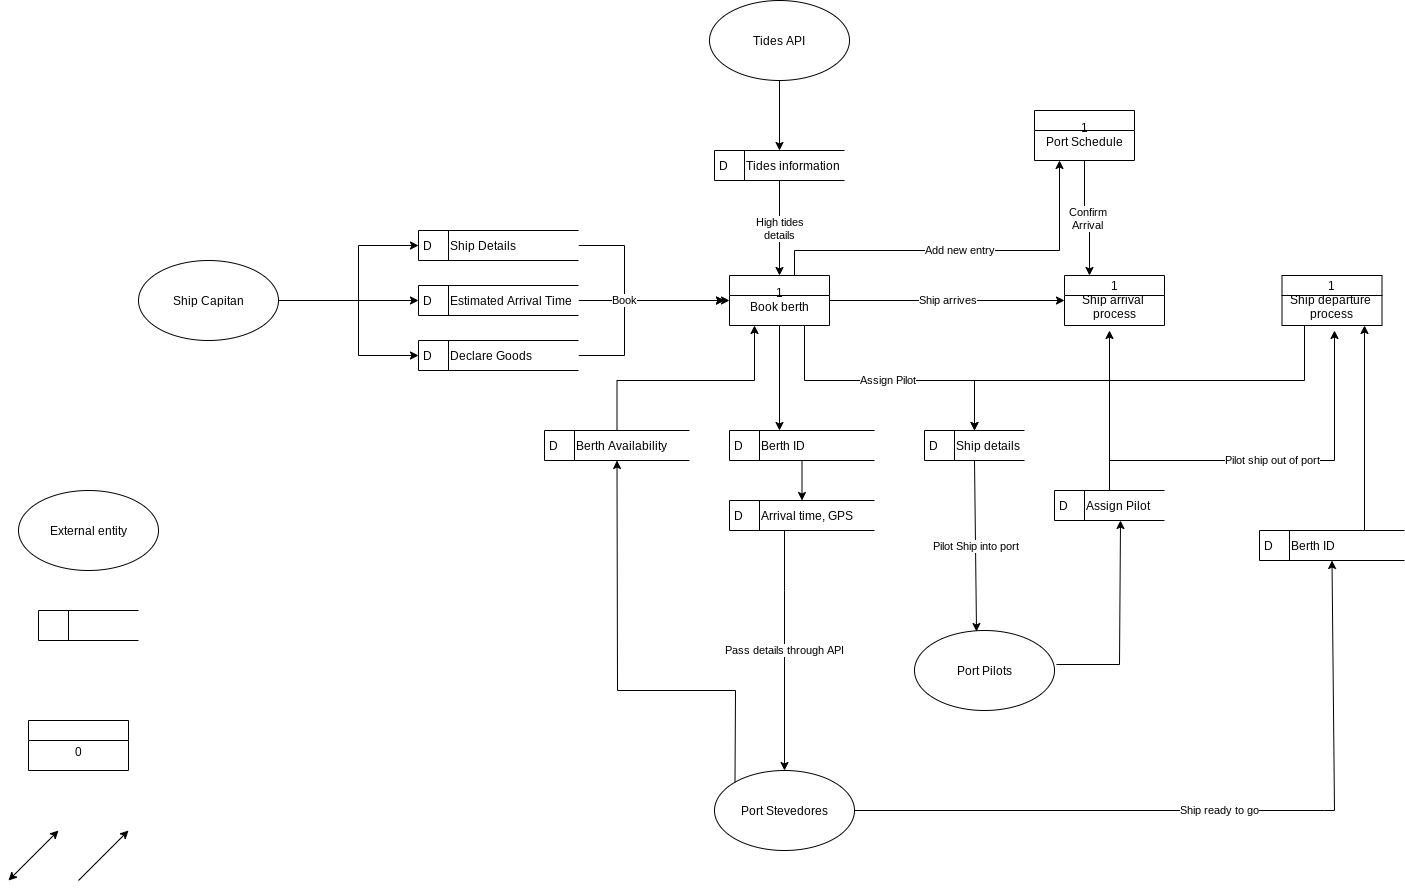

The diagram above was exported from draw.io. Its source (the exported page's mxGraphModel, read from the mxfile embedded in the PNG):
<mxGraphModel dx="1422" dy="1912" grid="1" gridSize="10" guides="1" tooltips="1" connect="1" arrows="1" fold="1" page="1" pageScale="1" pageWidth="827" pageHeight="1169" background="none" math="0" shadow="0">
  <root>
    <mxCell id="0" />
    <mxCell id="1" parent="0" />
    <mxCell id="AOvCxfXJqIO8FFr96k3R-10" value="External entity" style="ellipse;whiteSpace=wrap;html=1;" vertex="1" parent="1">
      <mxGeometry x="54" y="270" width="140" height="80" as="geometry" />
    </mxCell>
    <mxCell id="AOvCxfXJqIO8FFr96k3R-11" value="" style="html=1;dashed=0;whitespace=wrap;shape=mxgraph.dfd.dataStoreID;align=left;spacingLeft=3;points=[[0,0],[0.5,0],[1,0],[0,0.5],[1,0.5],[0,1],[0.5,1],[1,1]];" vertex="1" parent="1">
      <mxGeometry x="74" y="390" width="100" height="30" as="geometry" />
    </mxCell>
    <object label="&#10;&#10;&#10;0" placeholders="1" process="" id="AOvCxfXJqIO8FFr96k3R-12">
      <mxCell style="swimlane;fontStyle=0;childLayout=stackLayout;horizontal=1;startSize=20;fillColor=#ffffff;horizontalStack=0;resizeParent=1;resizeParentMax=0;resizeLast=0;collapsible=0;marginBottom=0;swimlaneFillColor=#ffffff;" vertex="1" parent="1">
        <mxGeometry x="64" y="500" width="100" height="50" as="geometry" />
      </mxCell>
    </object>
    <mxCell id="AOvCxfXJqIO8FFr96k3R-13" value="" style="endArrow=classic;html=1;rounded=0;" edge="1" parent="1">
      <mxGeometry width="50" height="50" relative="1" as="geometry">
        <mxPoint x="114" y="660" as="sourcePoint" />
        <mxPoint x="164" y="610" as="targetPoint" />
      </mxGeometry>
    </mxCell>
    <mxCell id="AOvCxfXJqIO8FFr96k3R-14" value="" style="endArrow=classic;startArrow=classic;html=1;rounded=0;" edge="1" parent="1">
      <mxGeometry width="50" height="50" relative="1" as="geometry">
        <mxPoint x="44" y="660" as="sourcePoint" />
        <mxPoint x="94" y="610" as="targetPoint" />
      </mxGeometry>
    </mxCell>
    <mxCell id="AOvCxfXJqIO8FFr96k3R-15" value="Tides API" style="ellipse;whiteSpace=wrap;html=1;" vertex="1" parent="1">
      <mxGeometry x="745" y="-220" width="140" height="80" as="geometry" />
    </mxCell>
    <mxCell id="AOvCxfXJqIO8FFr96k3R-54" style="edgeStyle=orthogonalEdgeStyle;rounded=0;orthogonalLoop=1;jettySize=auto;html=1;entryX=0;entryY=0.5;entryDx=0;entryDy=0;" edge="1" parent="1" source="AOvCxfXJqIO8FFr96k3R-16" target="AOvCxfXJqIO8FFr96k3R-53">
      <mxGeometry relative="1" as="geometry" />
    </mxCell>
    <mxCell id="AOvCxfXJqIO8FFr96k3R-56" style="edgeStyle=orthogonalEdgeStyle;rounded=0;orthogonalLoop=1;jettySize=auto;html=1;entryX=0;entryY=0.5;entryDx=0;entryDy=0;" edge="1" parent="1" source="AOvCxfXJqIO8FFr96k3R-16" target="AOvCxfXJqIO8FFr96k3R-55">
      <mxGeometry relative="1" as="geometry">
        <Array as="points">
          <mxPoint x="394" y="80" />
          <mxPoint x="394" y="135" />
        </Array>
      </mxGeometry>
    </mxCell>
    <mxCell id="AOvCxfXJqIO8FFr96k3R-16" value="Ship Capitan" style="ellipse;whiteSpace=wrap;html=1;" vertex="1" parent="1">
      <mxGeometry x="174" y="40" width="140" height="80" as="geometry" />
    </mxCell>
    <mxCell id="AOvCxfXJqIO8FFr96k3R-17" value="D&lt;span style=&quot;white-space: pre&quot;&gt;&#09;&lt;/span&gt;&amp;nbsp;Tides information" style="html=1;dashed=0;whitespace=wrap;shape=mxgraph.dfd.dataStoreID;align=left;spacingLeft=3;points=[[0,0],[0.5,0],[1,0],[0,0.5],[1,0.5],[0,1],[0.5,1],[1,1]];" vertex="1" parent="1">
      <mxGeometry x="750" y="-70" width="130" height="30" as="geometry" />
    </mxCell>
    <mxCell id="AOvCxfXJqIO8FFr96k3R-66" value="Add new entry" style="edgeStyle=orthogonalEdgeStyle;rounded=0;orthogonalLoop=1;jettySize=auto;html=1;entryX=0.25;entryY=1;entryDx=0;entryDy=0;" edge="1" parent="1" source="AOvCxfXJqIO8FFr96k3R-20" target="AOvCxfXJqIO8FFr96k3R-65">
      <mxGeometry relative="1" as="geometry">
        <Array as="points">
          <mxPoint x="830" y="30" />
          <mxPoint x="1095" y="30" />
        </Array>
      </mxGeometry>
    </mxCell>
    <object label="&#10;&#10;1&#10;Book berth" placeholders="1" process="" id="AOvCxfXJqIO8FFr96k3R-20">
      <mxCell style="swimlane;fontStyle=0;childLayout=stackLayout;horizontal=1;startSize=20;fillColor=#ffffff;horizontalStack=0;resizeParent=1;resizeParentMax=0;resizeLast=0;collapsible=0;marginBottom=0;swimlaneFillColor=#ffffff;" vertex="1" parent="1">
        <mxGeometry x="765" y="55" width="100" height="50" as="geometry" />
      </mxCell>
    </object>
    <mxCell id="AOvCxfXJqIO8FFr96k3R-23" value="" style="endArrow=classic;html=1;rounded=0;exitX=0.5;exitY=1;exitDx=0;exitDy=0;entryX=0.5;entryY=0;entryDx=0;entryDy=0;" edge="1" parent="1" source="AOvCxfXJqIO8FFr96k3R-15" target="AOvCxfXJqIO8FFr96k3R-17">
      <mxGeometry width="50" height="50" relative="1" as="geometry">
        <mxPoint x="1000" y="55" as="sourcePoint" />
        <mxPoint x="1050" y="5" as="targetPoint" />
      </mxGeometry>
    </mxCell>
    <mxCell id="AOvCxfXJqIO8FFr96k3R-24" value="High tides&lt;br&gt;details" style="endArrow=classic;html=1;rounded=0;exitX=0.5;exitY=1;exitDx=0;exitDy=0;entryX=0.5;entryY=0;entryDx=0;entryDy=0;" edge="1" parent="1" source="AOvCxfXJqIO8FFr96k3R-17" target="AOvCxfXJqIO8FFr96k3R-20">
      <mxGeometry width="50" height="50" relative="1" as="geometry">
        <mxPoint x="1010" y="80" as="sourcePoint" />
        <mxPoint x="1060" y="30" as="targetPoint" />
      </mxGeometry>
    </mxCell>
    <mxCell id="AOvCxfXJqIO8FFr96k3R-25" value="" style="endArrow=classic;html=1;rounded=0;exitX=0.5;exitY=1;exitDx=0;exitDy=0;entryX=0.5;entryY=0;entryDx=0;entryDy=0;" edge="1" parent="1" source="AOvCxfXJqIO8FFr96k3R-20">
      <mxGeometry width="50" height="50" relative="1" as="geometry">
        <mxPoint x="950" y="210" as="sourcePoint" />
        <mxPoint x="815" y="210" as="targetPoint" />
      </mxGeometry>
    </mxCell>
    <mxCell id="AOvCxfXJqIO8FFr96k3R-62" style="edgeStyle=orthogonalEdgeStyle;rounded=0;orthogonalLoop=1;jettySize=auto;html=1;" edge="1" parent="1" source="AOvCxfXJqIO8FFr96k3R-28" target="AOvCxfXJqIO8FFr96k3R-60">
      <mxGeometry relative="1" as="geometry" />
    </mxCell>
    <mxCell id="AOvCxfXJqIO8FFr96k3R-28" value="D&lt;span style=&quot;white-space: pre&quot;&gt;&#09;&lt;/span&gt;&amp;nbsp;Berth ID" style="html=1;dashed=0;whitespace=wrap;shape=mxgraph.dfd.dataStoreID;align=left;spacingLeft=3;points=[[0,0],[0.5,0],[1,0],[0,0.5],[1,0.5],[0,1],[0.5,1],[1,1]];" vertex="1" parent="1">
      <mxGeometry x="765" y="210" width="145" height="30" as="geometry" />
    </mxCell>
    <mxCell id="AOvCxfXJqIO8FFr96k3R-30" value="Port Stevedores" style="ellipse;whiteSpace=wrap;html=1;" vertex="1" parent="1">
      <mxGeometry x="750" y="550" width="140" height="80" as="geometry" />
    </mxCell>
    <mxCell id="AOvCxfXJqIO8FFr96k3R-31" value="D&lt;span style=&quot;white-space: pre&quot;&gt;&#09;&lt;/span&gt;&amp;nbsp;Ship details" style="html=1;dashed=0;whitespace=wrap;shape=mxgraph.dfd.dataStoreID;align=left;spacingLeft=3;points=[[0,0],[0.5,0],[1,0],[0,0.5],[1,0.5],[0,1],[0.5,1],[1,1]];" vertex="1" parent="1">
      <mxGeometry x="960" y="210" width="100" height="30" as="geometry" />
    </mxCell>
    <mxCell id="AOvCxfXJqIO8FFr96k3R-32" value="Assign Pilot" style="endArrow=classic;html=1;rounded=0;exitX=0.75;exitY=1;exitDx=0;exitDy=0;entryX=0.5;entryY=0;entryDx=0;entryDy=0;" edge="1" parent="1" source="AOvCxfXJqIO8FFr96k3R-20" target="AOvCxfXJqIO8FFr96k3R-31">
      <mxGeometry width="50" height="50" relative="1" as="geometry">
        <mxPoint x="930" y="155" as="sourcePoint" />
        <mxPoint x="980" y="105" as="targetPoint" />
        <Array as="points">
          <mxPoint x="840" y="160" />
          <mxPoint x="1010" y="160" />
        </Array>
      </mxGeometry>
    </mxCell>
    <mxCell id="AOvCxfXJqIO8FFr96k3R-33" value="Port Pilots" style="ellipse;whiteSpace=wrap;html=1;" vertex="1" parent="1">
      <mxGeometry x="950" y="410" width="140" height="80" as="geometry" />
    </mxCell>
    <mxCell id="AOvCxfXJqIO8FFr96k3R-34" value="Pilot Ship into port" style="endArrow=classic;html=1;rounded=0;exitX=0.5;exitY=1;exitDx=0;exitDy=0;entryX=0.443;entryY=0.013;entryDx=0;entryDy=0;entryPerimeter=0;" edge="1" parent="1" source="AOvCxfXJqIO8FFr96k3R-31" target="AOvCxfXJqIO8FFr96k3R-33">
      <mxGeometry width="50" height="50" relative="1" as="geometry">
        <mxPoint x="1130" y="280" as="sourcePoint" />
        <mxPoint x="1180" y="230" as="targetPoint" />
      </mxGeometry>
    </mxCell>
    <mxCell id="AOvCxfXJqIO8FFr96k3R-35" value="" style="endArrow=classic;html=1;rounded=0;exitX=1.014;exitY=0.425;exitDx=0;exitDy=0;exitPerimeter=0;entryX=0.6;entryY=1;entryDx=0;entryDy=0;entryPerimeter=0;" edge="1" parent="1" source="AOvCxfXJqIO8FFr96k3R-33" target="AOvCxfXJqIO8FFr96k3R-36">
      <mxGeometry width="50" height="50" relative="1" as="geometry">
        <mxPoint x="1170" y="410" as="sourcePoint" />
        <mxPoint x="1220" y="360" as="targetPoint" />
        <Array as="points">
          <mxPoint x="1155" y="444" />
        </Array>
      </mxGeometry>
    </mxCell>
    <mxCell id="AOvCxfXJqIO8FFr96k3R-47" value="Pilot ship out of port" style="edgeStyle=orthogonalEdgeStyle;rounded=0;orthogonalLoop=1;jettySize=auto;html=1;" edge="1" parent="1" source="AOvCxfXJqIO8FFr96k3R-36">
      <mxGeometry relative="1" as="geometry">
        <mxPoint x="1370" y="110" as="targetPoint" />
        <Array as="points">
          <mxPoint x="1145" y="240" />
          <mxPoint x="1370" y="240" />
        </Array>
      </mxGeometry>
    </mxCell>
    <mxCell id="AOvCxfXJqIO8FFr96k3R-64" style="edgeStyle=orthogonalEdgeStyle;rounded=0;orthogonalLoop=1;jettySize=auto;html=1;" edge="1" parent="1" source="AOvCxfXJqIO8FFr96k3R-36">
      <mxGeometry relative="1" as="geometry">
        <mxPoint x="1145" y="110" as="targetPoint" />
      </mxGeometry>
    </mxCell>
    <mxCell id="AOvCxfXJqIO8FFr96k3R-36" value="D&lt;span style=&quot;white-space: pre&quot;&gt;&#09;&lt;/span&gt;&amp;nbsp;Assign Pilot" style="html=1;dashed=0;whitespace=wrap;shape=mxgraph.dfd.dataStoreID;align=left;spacingLeft=3;points=[[0,0],[0.5,0],[1,0],[0,0.5],[1,0.5],[0,1],[0.5,1],[1,1]];" vertex="1" parent="1">
      <mxGeometry x="1090" y="270" width="110" height="30" as="geometry" />
    </mxCell>
    <object label="&#10;&#10;1&#10;Ship arrival &#10;process" placeholders="1" process="" id="AOvCxfXJqIO8FFr96k3R-38">
      <mxCell style="swimlane;fontStyle=0;childLayout=stackLayout;horizontal=1;startSize=20;fillColor=#ffffff;horizontalStack=0;resizeParent=1;resizeParentMax=0;resizeLast=0;collapsible=0;marginBottom=0;swimlaneFillColor=#ffffff;" vertex="1" parent="1">
        <mxGeometry x="1100" y="55" width="100" height="50" as="geometry" />
      </mxCell>
    </object>
    <mxCell id="AOvCxfXJqIO8FFr96k3R-40" value="Ship arrives" style="endArrow=classic;html=1;rounded=0;exitX=1;exitY=0.5;exitDx=0;exitDy=0;entryX=0;entryY=0.5;entryDx=0;entryDy=0;" edge="1" parent="1" source="AOvCxfXJqIO8FFr96k3R-20" target="AOvCxfXJqIO8FFr96k3R-38">
      <mxGeometry width="50" height="50" relative="1" as="geometry">
        <mxPoint x="930" y="110" as="sourcePoint" />
        <mxPoint x="980" y="60" as="targetPoint" />
      </mxGeometry>
    </mxCell>
    <mxCell id="AOvCxfXJqIO8FFr96k3R-46" style="edgeStyle=orthogonalEdgeStyle;rounded=0;orthogonalLoop=1;jettySize=auto;html=1;entryX=0.5;entryY=0;entryDx=0;entryDy=0;" edge="1" parent="1" source="AOvCxfXJqIO8FFr96k3R-41" target="AOvCxfXJqIO8FFr96k3R-31">
      <mxGeometry relative="1" as="geometry">
        <Array as="points">
          <mxPoint x="1340" y="160" />
          <mxPoint x="1010" y="160" />
        </Array>
      </mxGeometry>
    </mxCell>
    <object label="&#10;&#10;1&#10;Ship departure &#10;process" placeholders="1" process="" id="AOvCxfXJqIO8FFr96k3R-41">
      <mxCell style="swimlane;fontStyle=0;childLayout=stackLayout;horizontal=1;startSize=20;fillColor=#ffffff;horizontalStack=0;resizeParent=1;resizeParentMax=0;resizeLast=0;collapsible=0;marginBottom=0;swimlaneFillColor=#ffffff;" vertex="1" parent="1">
        <mxGeometry x="1317.5" y="55" width="100" height="50" as="geometry" />
      </mxCell>
    </object>
    <mxCell id="AOvCxfXJqIO8FFr96k3R-42" value="Ship ready to go" style="endArrow=classic;html=1;rounded=0;exitX=1;exitY=0.5;exitDx=0;exitDy=0;entryX=0.5;entryY=1;entryDx=0;entryDy=0;" edge="1" parent="1" source="AOvCxfXJqIO8FFr96k3R-30" target="AOvCxfXJqIO8FFr96k3R-43">
      <mxGeometry width="50" height="50" relative="1" as="geometry">
        <mxPoint x="828.94" y="252.01000000000022" as="sourcePoint" />
        <mxPoint x="830" y="420" as="targetPoint" />
        <Array as="points">
          <mxPoint x="1360" y="590" />
          <mxPoint x="1370" y="590" />
        </Array>
      </mxGeometry>
    </mxCell>
    <mxCell id="AOvCxfXJqIO8FFr96k3R-44" style="edgeStyle=orthogonalEdgeStyle;rounded=0;orthogonalLoop=1;jettySize=auto;html=1;" edge="1" parent="1" source="AOvCxfXJqIO8FFr96k3R-43">
      <mxGeometry relative="1" as="geometry">
        <mxPoint x="1400" y="105" as="targetPoint" />
        <Array as="points">
          <mxPoint x="1400" y="105" />
        </Array>
      </mxGeometry>
    </mxCell>
    <mxCell id="AOvCxfXJqIO8FFr96k3R-43" value="D&lt;span style=&quot;white-space: pre&quot;&gt;&#09;&lt;/span&gt;&amp;nbsp;Berth ID" style="html=1;dashed=0;whitespace=wrap;shape=mxgraph.dfd.dataStoreID;align=left;spacingLeft=3;points=[[0,0],[0.5,0],[1,0],[0,0.5],[1,0.5],[0,1],[0.5,1],[1,1]];" vertex="1" parent="1">
      <mxGeometry x="1295" y="310" width="145" height="30" as="geometry" />
    </mxCell>
    <mxCell id="AOvCxfXJqIO8FFr96k3R-50" style="edgeStyle=orthogonalEdgeStyle;rounded=0;orthogonalLoop=1;jettySize=auto;html=1;entryX=0.25;entryY=1;entryDx=0;entryDy=0;" edge="1" parent="1" source="AOvCxfXJqIO8FFr96k3R-48" target="AOvCxfXJqIO8FFr96k3R-20">
      <mxGeometry relative="1" as="geometry">
        <Array as="points">
          <mxPoint x="653" y="160" />
          <mxPoint x="790" y="160" />
        </Array>
      </mxGeometry>
    </mxCell>
    <mxCell id="AOvCxfXJqIO8FFr96k3R-48" value="D&lt;span style=&quot;white-space: pre&quot;&gt;&#09;&lt;/span&gt;&amp;nbsp;Berth Availability" style="html=1;dashed=0;whitespace=wrap;shape=mxgraph.dfd.dataStoreID;align=left;spacingLeft=3;points=[[0,0],[0.5,0],[1,0],[0,0.5],[1,0.5],[0,1],[0.5,1],[1,1]];" vertex="1" parent="1">
      <mxGeometry x="580" y="210" width="145" height="30" as="geometry" />
    </mxCell>
    <mxCell id="AOvCxfXJqIO8FFr96k3R-49" value="" style="endArrow=classic;html=1;rounded=0;exitX=0;exitY=0;exitDx=0;exitDy=0;entryX=0.5;entryY=1;entryDx=0;entryDy=0;" edge="1" parent="1" source="AOvCxfXJqIO8FFr96k3R-30" target="AOvCxfXJqIO8FFr96k3R-48">
      <mxGeometry width="50" height="50" relative="1" as="geometry">
        <mxPoint x="600" y="460" as="sourcePoint" />
        <mxPoint x="650" y="410" as="targetPoint" />
        <Array as="points">
          <mxPoint x="771" y="470" />
          <mxPoint x="653" y="470" />
        </Array>
      </mxGeometry>
    </mxCell>
    <mxCell id="AOvCxfXJqIO8FFr96k3R-57" style="edgeStyle=orthogonalEdgeStyle;rounded=0;orthogonalLoop=1;jettySize=auto;html=1;entryX=0;entryY=0.5;entryDx=0;entryDy=0;" edge="1" parent="1" source="AOvCxfXJqIO8FFr96k3R-51" target="AOvCxfXJqIO8FFr96k3R-20">
      <mxGeometry relative="1" as="geometry">
        <Array as="points">
          <mxPoint x="660" y="25" />
          <mxPoint x="660" y="80" />
        </Array>
      </mxGeometry>
    </mxCell>
    <mxCell id="AOvCxfXJqIO8FFr96k3R-51" value="D&lt;span style=&quot;white-space: pre&quot;&gt;&#09;&lt;/span&gt;&amp;nbsp;Ship Details" style="html=1;dashed=0;whitespace=wrap;shape=mxgraph.dfd.dataStoreID;align=left;spacingLeft=3;points=[[0,0],[0.5,0],[1,0],[0,0.5],[1,0.5],[0,1],[0.5,1],[1,1]];" vertex="1" parent="1">
      <mxGeometry x="454" y="10" width="160" height="30" as="geometry" />
    </mxCell>
    <mxCell id="AOvCxfXJqIO8FFr96k3R-52" value="" style="endArrow=classic;html=1;rounded=0;exitX=1;exitY=0.5;exitDx=0;exitDy=0;entryX=0;entryY=0.5;entryDx=0;entryDy=0;" edge="1" parent="1" source="AOvCxfXJqIO8FFr96k3R-16" target="AOvCxfXJqIO8FFr96k3R-51">
      <mxGeometry width="50" height="50" relative="1" as="geometry">
        <mxPoint x="474" y="170" as="sourcePoint" />
        <mxPoint x="524" y="120" as="targetPoint" />
        <Array as="points">
          <mxPoint x="394" y="80" />
          <mxPoint x="394" y="25" />
        </Array>
      </mxGeometry>
    </mxCell>
    <mxCell id="AOvCxfXJqIO8FFr96k3R-58" style="edgeStyle=orthogonalEdgeStyle;rounded=0;orthogonalLoop=1;jettySize=auto;html=1;" edge="1" parent="1" source="AOvCxfXJqIO8FFr96k3R-53">
      <mxGeometry relative="1" as="geometry">
        <mxPoint x="760" y="80" as="targetPoint" />
      </mxGeometry>
    </mxCell>
    <mxCell id="AOvCxfXJqIO8FFr96k3R-53" value="D&lt;span style=&quot;white-space: pre&quot;&gt;&#09;&lt;/span&gt;&amp;nbsp;Estimated Arrival Time" style="html=1;dashed=0;whitespace=wrap;shape=mxgraph.dfd.dataStoreID;align=left;spacingLeft=3;points=[[0,0],[0.5,0],[1,0],[0,0.5],[1,0.5],[0,1],[0.5,1],[1,1]];" vertex="1" parent="1">
      <mxGeometry x="454" y="65" width="160" height="30" as="geometry" />
    </mxCell>
    <mxCell id="AOvCxfXJqIO8FFr96k3R-59" value="Book" style="edgeStyle=orthogonalEdgeStyle;rounded=0;orthogonalLoop=1;jettySize=auto;html=1;" edge="1" parent="1" source="AOvCxfXJqIO8FFr96k3R-55">
      <mxGeometry relative="1" as="geometry">
        <mxPoint x="760" y="80" as="targetPoint" />
        <Array as="points">
          <mxPoint x="660" y="135" />
          <mxPoint x="660" y="80" />
        </Array>
      </mxGeometry>
    </mxCell>
    <mxCell id="AOvCxfXJqIO8FFr96k3R-55" value="D&lt;span style=&quot;white-space: pre&quot;&gt;&#09;&lt;/span&gt;&amp;nbsp;Declare Goods" style="html=1;dashed=0;whitespace=wrap;shape=mxgraph.dfd.dataStoreID;align=left;spacingLeft=3;points=[[0,0],[0.5,0],[1,0],[0,0.5],[1,0.5],[0,1],[0.5,1],[1,1]];" vertex="1" parent="1">
      <mxGeometry x="454" y="120" width="160" height="30" as="geometry" />
    </mxCell>
    <mxCell id="AOvCxfXJqIO8FFr96k3R-63" value="Pass details through API" style="edgeStyle=orthogonalEdgeStyle;rounded=0;orthogonalLoop=1;jettySize=auto;html=1;entryX=0.5;entryY=0;entryDx=0;entryDy=0;" edge="1" parent="1" source="AOvCxfXJqIO8FFr96k3R-60" target="AOvCxfXJqIO8FFr96k3R-30">
      <mxGeometry relative="1" as="geometry">
        <Array as="points">
          <mxPoint x="820" y="370" />
          <mxPoint x="820" y="370" />
        </Array>
      </mxGeometry>
    </mxCell>
    <mxCell id="AOvCxfXJqIO8FFr96k3R-60" value="D&lt;span style=&quot;white-space: pre&quot;&gt;&#09;&lt;/span&gt;&amp;nbsp;Arrival time, GPS" style="html=1;dashed=0;whitespace=wrap;shape=mxgraph.dfd.dataStoreID;align=left;spacingLeft=3;points=[[0,0],[0.5,0],[1,0],[0,0.5],[1,0.5],[0,1],[0.5,1],[1,1]];" vertex="1" parent="1">
      <mxGeometry x="765" y="280" width="145" height="30" as="geometry" />
    </mxCell>
    <mxCell id="AOvCxfXJqIO8FFr96k3R-68" value="Confirm&lt;br&gt;Arrival" style="edgeStyle=orthogonalEdgeStyle;rounded=0;orthogonalLoop=1;jettySize=auto;html=1;entryX=0.25;entryY=0;entryDx=0;entryDy=0;" edge="1" parent="1" source="AOvCxfXJqIO8FFr96k3R-65" target="AOvCxfXJqIO8FFr96k3R-38">
      <mxGeometry relative="1" as="geometry" />
    </mxCell>
    <object label="&#10;&#10;1&#10;Port Schedule" placeholders="1" process="" id="AOvCxfXJqIO8FFr96k3R-65">
      <mxCell style="swimlane;fontStyle=0;childLayout=stackLayout;horizontal=1;startSize=20;fillColor=#ffffff;horizontalStack=0;resizeParent=1;resizeParentMax=0;resizeLast=0;collapsible=0;marginBottom=0;swimlaneFillColor=#ffffff;" vertex="1" parent="1">
        <mxGeometry x="1070" y="-110" width="100" height="50" as="geometry" />
      </mxCell>
    </object>
  </root>
</mxGraphModel>